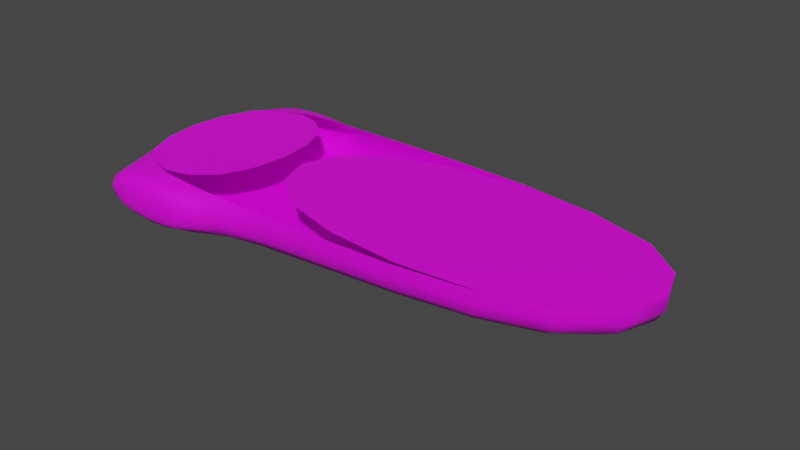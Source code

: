 # Source: tunge.blend  (saved by Blender 3.3.6; exported with 4.5.12 LTS)
import bpy
from mathutils import Matrix  # noqa: F401  (used for matrix-valued properties, if any)

bpy.ops.wm.read_factory_settings(use_empty=True)
scene = bpy.context.scene
scene.name = 'Scene'

# ---- collections
col_collection = bpy.data.collections.new('Collection'); scene.collection.children.link(col_collection)

# ---- images (referenced by path relative to the original .blend; pixels are not part of the script)
import os
ASSET_DIR = os.environ.get("B2B_ASSET_DIR", "")  # directory of the original .blend (textures are referenced by path, not embedded)
HERE = os.path.dirname(os.path.abspath(__file__))  # packed textures are extracted next to this script under _unpacked/

def load_image(name, relpath, width, height, colorspace="sRGB"):
    """Load a texture the original file referenced (path relative to the .blend, or extracted next to this script)."""
    p = next((c for c in (os.path.join(HERE, relpath), os.path.join(ASSET_DIR, relpath)) if relpath and os.path.exists(c)), "")
    if p:
        img = bpy.data.images.load(p, check_existing=True)
        img.name = name
    else:  # same state as the original file: an image datablock whose file is absent (Cycles renders it pink)
        img = bpy.data.images.new(name, width, height)
        img.source = "FILE"
        img.filepath = "//" + (relpath or name)
    img.colorspace_settings.name = colorspace
    return img
img_catte_2_jpg = load_image('catte 2.jpg', 'catte 2.jpg', 1024, 1024, 'sRGB')

# ---- materials (node trees are filled in below, after node groups)
mat_material = bpy.data.materials.new('Material')
mat_material.alpha_threshold = 0.0
mat_material.use_transparent_shadow = False
mat_material.roughness = 0.5
mat_material.line_color = (0.0, 0.0, 0.0, 1.0)
mat_texture = bpy.data.materials.new('texture')
mat_texture.use_transparent_shadow = False

# ---- material node trees
mat_material.use_nodes = True; mat_material.node_tree.nodes.clear()
_N = mat_material.node_tree.nodes; _L = mat_material.node_tree.links
n0 = _N.new('ShaderNodeOutputMaterial'); n0.name = 'Material Output'; n0.location = (300, 300)
n1 = _N.new('ShaderNodeBsdfPrincipled'); n1.name = 'Principled BSDF'; n1.location = (10, 300)
n1.distribution = 'GGX'
n1.subsurface_method = 'BURLEY'
n1.inputs[0].default_value = (0.8, 0.1884, 0.1884, 1.0)
n1.inputs[2].default_value = 1.0
n1.inputs[3].default_value = 1.45
n1.inputs[27].default_value = (0.0, 0.0, 0.0, 1.0)
n1.inputs[28].default_value = 1.0
_L.new(n1.outputs[0], n0.inputs[0])
n0.is_active_output = True
mat_texture.use_nodes = True; mat_texture.node_tree.nodes.clear()
_N = mat_texture.node_tree.nodes; _L = mat_texture.node_tree.links
n0 = _N.new('ShaderNodeBsdfPrincipled'); n0.name = 'Principled BSDF'; n0.location = (10, 300)
n0.distribution = 'GGX'
n0.subsurface_method = 'RANDOM_WALK_SKIN'
n0.inputs[3].default_value = 1.45
n0.inputs[27].default_value = (0.0, 0.0, 0.0, 1.0)
n0.inputs[28].default_value = 1.0
n1 = _N.new('ShaderNodeOutputMaterial'); n1.name = 'Material Output'; n1.location = (300, 300)
n2 = _N.new('ShaderNodeTexImage'); n2.name = 'Image Texture'; n2.location = (-280, 280)
n2.image = img_catte_2_jpg
_L.new(n0.outputs[0], n1.inputs[0])
_L.new(n2.outputs[0], n0.inputs[0])
n1.is_active_output = True

# ---- world
world_world = bpy.data.worlds.new('World'); scene.world = world_world
world_world.use_nodes = True; world_world.node_tree.nodes.clear()
_N = world_world.node_tree.nodes; _L = world_world.node_tree.links
n0 = _N.new('ShaderNodeOutputWorld'); n0.name = 'World Output'; n0.location = (300, 300)
n1 = _N.new('ShaderNodeBackground'); n1.name = 'Background'; n1.location = (10, 300)
n1.inputs[0].default_value = (0.05088, 0.05088, 0.05088, 1.0)
_L.new(n1.outputs[0], n0.inputs[0])
n0.is_active_output = True
world_world.color = (0.05088, 0.05088, 0.05088)
world_world.use_sun_shadow = False
world_world.sun_shadow_jitter_overblur = 0.0

# ---- meshes
me_cube = bpy.data.meshes.new('Cube')
me_cube.from_pydata([(1.0, 1.0, 1.0), (1.0, 1.0, -1.0), (1.0, -1.0, 1.0), (1.0, -1.0, -1.0), (-1.0, 1.0, 1.0), (-1.0, 1.0, -1.0), (-1.0, -1.0, 1.0), (-1.0, -1.0, -1.0), (1.0, 1.224, -1.0), (-1.0, 1.224, -1.0), (1.0, 1.224, 1.0), (-1.0, -1.224, -1.0), (-1.0, -1.224, 1.0), (1.0, -1.224, 1.0), (1.0, -1.224, -1.0), (-1.0, 1.224, 1.0), (6.932, 1.0, 1.0), (6.932, 1.0, -1.0), (6.932, -1.0, 1.0), (6.932, -1.0, -1.0), (1.0, 1.0, 1.0), (1.0, -1.0, 1.0), (-1.0, 1.0, 1.0), (-1.0, -1.0, 1.0), (1.0, 1.0, 1.0), (1.0, -1.0, 1.0), (6.932, 1.0, 1.0), (6.932, -1.0, 1.0)], [], [(24, 25, 27, 26), (5, 4, 15, 9), (7, 6, 4, 5), (5, 1, 3, 7), (1, 0, 16, 17), (0, 1, 8, 10), (14, 13, 12, 11), (9, 15, 10, 8), (6, 7, 11, 12), (1, 5, 9, 8), (4, 0, 10, 15), (7, 3, 14, 11), (2, 6, 12, 13), (3, 2, 13, 14), (17, 16, 18, 19), (3, 1, 17, 19), (20, 22, 23, 21), (2, 3, 19, 18)])
me_cube.polygons.foreach_set('use_smooth', [True] * 18)
me_cube.polygons.foreach_set('material_index', [1, 1, 1, 1, 1, 1, 1, 1, 1, 1, 1, 1, 1, 1, 1, 1, 1, 1])
_uv = me_cube.uv_layers.new(name='UVMap')
_uv.uv.foreach_set('vector', [0.625, 0.5, 0.625, 0.75, 0.625, 0.75, 0.625, 0.5, 0.375, 0.25, 0.625, 0.25, 0.625, 0.25, 0.375, 0.25, 0.375, 0.0, 0.625, 0.0, 0.625, 0.25, 0.375, 0.25, 0.125, 0.5, 0.375, 0.5, 0.375, 0.75, 0.125, 0.75, 0.375, 0.5, 0.625, 0.5, 0.625, 0.5, 0.375, 0.5, 0.625, 0.5, 0.375, 0.5, 0.375, 0.5, 0.625, 0.5, 0.375, 0.75, 0.625, 0.75, 0.625, 1.0, 0.375, 1.0, 0.375, 0.25, 0.625, 0.25, 0.625, 0.5, 0.375, 0.5, 0.625, 0.0, 0.375, 0.0, 0.375, 0.0, 0.625, 0.0, 0.375, 0.5, 0.125, 0.5, 0.125, 0.5, 0.375, 0.5, 0.875, 0.5, 0.625, 0.5, 0.625, 0.5, 0.875, 0.5, 0.125, 0.75, 0.375, 0.75, 0.375, 0.75, 0.125, 0.75, 0.625, 0.75, 0.875, 0.75, 0.875, 0.75, 0.625, 0.75, 0.375, 0.75, 0.625, 0.75, 0.625, 0.75, 0.375, 0.75, 0.375, 0.5, 0.625, 0.5, 0.625, 0.75, 0.375, 0.75, 0.375, 0.75, 0.375, 0.5, 0.375, 0.5, 0.375, 0.75, 0.625, 0.5, 0.875, 0.5, 0.875, 0.75, 0.625, 0.75, 0.625, 0.75, 0.375, 0.75, 0.375, 0.75, 0.625, 0.75])
me_cube.materials.append(mat_material)
me_cube.materials.append(mat_texture)
me_cube.use_mirror_vertex_groups = False
me_cube.update()

# ---- objects
ob_cube = bpy.data.objects.new('Cube', me_cube)

# ---- transforms, parenting, visibility, modifiers, constraints
ob_cube.location = (0.0, 0.0, 0.0)
ob_cube.scale = (1.0, 1.413, 0.3617)
ob_cube.lock_rotations_4d = False
ob_cube.empty_display_type = 'ARROWS'
ob_cube.lineart.crease_threshold = 0.0
_m = ob_cube.modifiers.new('Subdivision', 'SUBSURF')

# ---- collection membership
col_collection.objects.link(ob_cube)

# ---- scene / render settings (as saved in the file)
scene.frame_start = 1; scene.frame_end = 250; scene.frame_set(1)
scene.render.engine = 'BLENDER_EEVEE_NEXT'
scene.cycles.sampling_pattern = 'TABULATED_SOBOL'
scene.cycles.use_light_tree = False
scene.view_settings.view_transform = 'Filmic'
bpy.context.view_layer.update()

# ---- added for rendering (the .blend has no active camera and no usable light): camera, sun
cam_auto = bpy.data.cameras.new('AutoCamera')
cam_auto.lens = 50.0
cam_auto.sensor_width = 36.0
cam_auto.clip_end = 1000.0
ob_auto_camera = bpy.data.objects.new('AutoCamera', cam_auto)
scene.collection.objects.link(ob_auto_camera)
ob_auto_camera.location = (10.9995, -9.64038, 6.42692)
ob_auto_camera.rotation_euler = (1.09748, -7.21219e-08, 0.694738)
scene.camera = ob_auto_camera
light_auto_sun = bpy.data.lights.new('AutoSun', 'SUN')
light_auto_sun.energy = 3.0
light_auto_sun.angle = 0.0523599
ob_auto_sun = bpy.data.objects.new('AutoSun', light_auto_sun)
scene.collection.objects.link(ob_auto_sun)
ob_auto_sun.rotation_euler = (0.872665, 0.174533, 0.523599)
bpy.context.view_layer.update()
